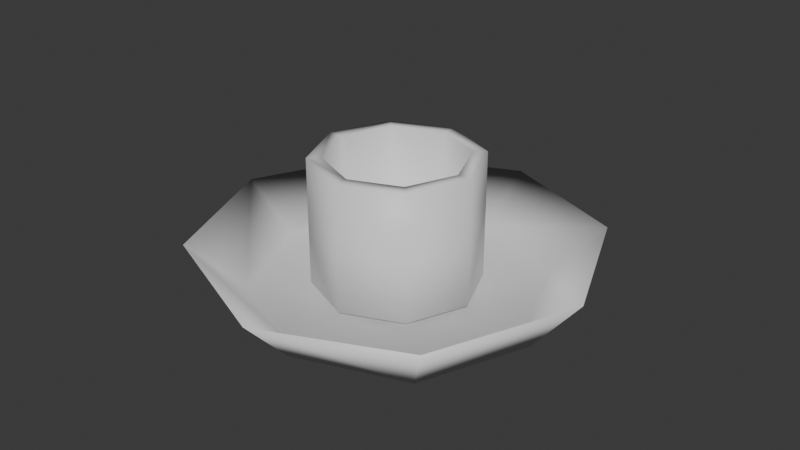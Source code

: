 # Source: CandeHolderPlate.blend  (saved by Blender 4.0.36; exported with 4.5.12 LTS)
import bpy
from mathutils import Matrix  # noqa: F401  (used for matrix-valued properties, if any)

bpy.ops.wm.read_factory_settings(use_empty=True)
scene = bpy.context.scene
scene.name = 'Scene'

# ---- collections
col_collection = bpy.data.collections.new('Collection'); scene.collection.children.link(col_collection)

# ---- materials (node trees are filled in below, after node groups)
mat_metal = bpy.data.materials.new('Metal')
mat_metal.use_transparent_shadow = False

# ---- material node trees
mat_metal.use_nodes = True; mat_metal.node_tree.nodes.clear()
_N = mat_metal.node_tree.nodes; _L = mat_metal.node_tree.links
n0 = _N.new('ShaderNodeBsdfPrincipled'); n0.name = 'Principled BSDF'; n0.location = (10, 300)
n0.inputs[3].default_value = 1.45
n1 = _N.new('ShaderNodeOutputMaterial'); n1.name = 'Material Output'; n1.location = (300, 300)
_L.new(n0.outputs[0], n1.inputs[0])
n1.is_active_output = True

# ---- world
world_world = bpy.data.worlds.new('World'); scene.world = world_world
world_world.use_nodes = True; world_world.node_tree.nodes.clear()
_N = world_world.node_tree.nodes; _L = world_world.node_tree.links
n0 = _N.new('ShaderNodeOutputWorld'); n0.name = 'World Output'; n0.location = (300, 300)
n1 = _N.new('ShaderNodeBackground'); n1.name = 'Background'; n1.location = (10, 300)
n1.inputs[0].default_value = (0.05088, 0.05088, 0.05088, 1.0)
_L.new(n1.outputs[0], n0.inputs[0])
n0.is_active_output = True
world_world.color = (0.05088, 0.05088, 0.05088)
world_world.use_sun_shadow = False
world_world.sun_shadow_jitter_overblur = 0.0

# ---- meshes
me_cylinder_001 = bpy.data.meshes.new('Cylinder.001')
me_cylinder_001.from_pydata([(1.215e-09, 0.04757, -0.006563), (1.04e-09, 0.04539, -0.003397), (0.03342, 0.03327, -0.008044), (0.032, 0.03203, -0.003674), (0.04726, -1.729e-05, -0.007352), (0.04525, -0.0004892, -0.003745), (0.03342, -0.03365, -0.007867), (0.032, -0.03197, -0.003864), (1.215e-09, -0.04695, -0.006688), (1.04e-09, -0.04541, -0.003747), (-0.03342, -0.03295, -0.007427), (-0.032, -0.03167, -0.003687), (-0.04726, -0.0003076, -0.007149), (-0.04525, 0.0003379, -0.003107), (-0.03342, 0.03289, -0.007713), (-0.032, 0.0317, -0.0031), (0.04424, 0.04398, 0.0113), (1.088e-09, 0.06333, 0.01022), (0.06257, 0.0003161, 0.01144), (0.04424, -0.04468, 0.01141), (1.088e-09, -0.0622, 0.009988), (-0.04424, -0.04422, 0.01135), (-0.06257, -1.107e-05, 0.01115), (-0.04424, 0.04372, 0.01027)], [], [(0, 17, 16, 2), (2, 16, 18, 4), (4, 18, 19, 6), (6, 19, 20, 8), (8, 20, 21, 10), (10, 21, 22, 12), (3, 1, 15, 13, 11, 9, 7, 5), (12, 22, 23, 14), (14, 23, 17, 0), (0, 2, 4, 6, 8, 10, 12, 14), (1, 3, 16, 17), (3, 5, 18, 16), (5, 7, 19, 18), (7, 9, 20, 19), (9, 11, 21, 20), (11, 13, 22, 21), (13, 15, 23, 22), (15, 1, 17, 23)])
me_cylinder_001.polygons.foreach_set('use_smooth', [True] * 18)
_uv = me_cylinder_001.uv_layers.new(name='UVMap')
_uv.uv.foreach_set('vector', [1.0, 0.5, 1.0, 1.0, 0.875, 1.0, 0.875, 0.5, 0.875, 0.5, 0.875, 1.0, 0.75, 1.0, 0.75, 0.5, 0.75, 0.5, 0.75, 1.0, 0.625, 1.0, 0.625, 0.5, 0.625, 0.5, 0.625, 1.0, 0.5, 1.0, 0.5, 0.5, 0.5, 0.5, 0.5, 1.0, 0.375, 1.0, 0.375, 0.5, 0.375, 0.5, 0.375, 1.0, 0.25, 1.0, 0.25, 0.5, 0.3952, 0.3952, 0.25, 0.4553, 0.1048, 0.3952, 0.04468, 0.25, 0.1048, 0.1048, 0.25, 0.04468, 0.3952, 0.1048, 0.4553, 0.25, 0.25, 0.5, 0.25, 1.0, 0.125, 1.0, 0.125, 0.5, 0.125, 0.5, 0.125, 1.0, 0.0, 1.0, 0.0, 0.5, 0.75, 0.49, 0.9197, 0.4197, 0.99, 0.25, 0.9197, 0.08029, 0.75, 0.01, 0.5803, 0.08029, 0.51, 0.25, 0.5803, 0.4197, 0.25, 0.4553, 0.3952, 0.3952, 0.4197, 0.4197, 0.25, 0.49, 0.3952, 0.3952, 0.4553, 0.25, 0.49, 0.25, 0.4197, 0.4197, 0.4553, 0.25, 0.3952, 0.1048, 0.4197, 0.08029, 0.49, 0.25, 0.3952, 0.1048, 0.25, 0.04468, 0.25, 0.01, 0.4197, 0.08029, 0.25, 0.04468, 0.1048, 0.1048, 0.08029, 0.08029, 0.25, 0.01, 0.1048, 0.1048, 0.04468, 0.25, 0.01, 0.25, 0.08029, 0.08029, 0.04468, 0.25, 0.1048, 0.3952, 0.08029, 0.4197, 0.01, 0.25, 0.1048, 0.3952, 0.25, 0.4553, 0.25, 0.49, 0.08029, 0.4197])
me_cylinder_001.materials.append(mat_metal)
me_cylinder_001.update()
me_cylinder_002 = bpy.data.meshes.new('Cylinder.002')
me_cylinder_002.from_pydata([(-2.042e-11, 0.02243, -0.01838), (9.625e-11, 0.02144, 0.01945), (0.01586, 0.01586, -0.01838), (0.01516, 0.01516, 0.01945), (0.02243, 1.925e-10, -0.01838), (0.02144, 1.925e-10, 0.01945), (0.01586, -0.01586, -0.01838), (0.01516, -0.01516, 0.01945), (-2.042e-11, -0.02243, -0.01838), (9.625e-11, -0.02144, 0.01945), (-0.01586, -0.01586, -0.01838), (-0.01516, -0.01516, 0.01945), (-0.02243, 1.925e-10, -0.01838), (-0.02144, 1.925e-10, 0.01945), (-0.01586, 0.01586, -0.01838), (-0.01516, 0.01516, 0.01945), (9.625e-11, 0.02584, -0.02052), (9.625e-11, 0.02584, 0.01945), (0.01827, 0.01827, -0.02052), (0.01827, 0.01827, 0.01945), (0.02584, 1.925e-10, -0.02052), (0.02584, 1.925e-10, 0.01945), (0.01827, -0.01827, -0.02052), (0.01827, -0.01827, 0.01945), (9.625e-11, -0.02584, -0.02052), (9.625e-11, -0.02584, 0.01945), (-0.01827, -0.01827, -0.02052), (-0.01827, -0.01827, 0.01945), (-0.02584, 1.925e-10, -0.02052), (-0.02584, 1.925e-10, 0.01945), (-0.01827, 0.01827, -0.02052), (-0.01827, 0.01827, 0.01945)], [], [(0, 2, 3, 1), (2, 4, 5, 3), (4, 6, 7, 5), (6, 8, 9, 7), (8, 10, 11, 9), (10, 12, 13, 11), (12, 14, 15, 13), (14, 0, 1, 15), (0, 14, 12, 10, 8, 6, 4, 2), (16, 17, 19, 18), (18, 19, 21, 20), (20, 21, 23, 22), (22, 23, 25, 24), (24, 25, 27, 26), (26, 27, 29, 28), (28, 29, 31, 30), (30, 31, 17, 16), (16, 18, 20, 22, 24, 26, 28, 30), (1, 3, 19, 17), (3, 5, 21, 19), (5, 7, 23, 21), (7, 9, 25, 23), (9, 11, 27, 25), (11, 13, 29, 27), (13, 15, 31, 29), (15, 1, 17, 31)])
me_cylinder_002.polygons.foreach_set('use_smooth', [True] * 26)
_uv = me_cylinder_002.uv_layers.new(name='UVMap')
_uv.uv.foreach_set('vector', [1.0, 0.5, 0.875, 0.5, 0.875, 1.0, 1.0, 1.0, 0.875, 0.5, 0.75, 0.5, 0.75, 1.0, 0.875, 1.0, 0.75, 0.5, 0.625, 0.5, 0.625, 1.0, 0.75, 1.0, 0.625, 0.5, 0.5, 0.5, 0.5, 1.0, 0.625, 1.0, 0.5, 0.5, 0.375, 0.5, 0.375, 1.0, 0.5, 1.0, 0.375, 0.5, 0.25, 0.5, 0.25, 1.0, 0.375, 1.0, 0.25, 0.5, 0.125, 0.5, 0.125, 1.0, 0.25, 1.0, 0.125, 0.5, 0.0, 0.5, 0.0, 1.0, 0.125, 1.0, 0.75, 0.49, 0.5803, 0.4197, 0.51, 0.25, 0.5803, 0.08029, 0.75, 0.01, 0.9197, 0.08029, 0.99, 0.25, 0.9197, 0.4197, 1.0, 0.5, 1.0, 1.0, 0.875, 1.0, 0.875, 0.5, 0.875, 0.5, 0.875, 1.0, 0.75, 1.0, 0.75, 0.5, 0.75, 0.5, 0.75, 1.0, 0.625, 1.0, 0.625, 0.5, 0.625, 0.5, 0.625, 1.0, 0.5, 1.0, 0.5, 0.5, 0.5, 0.5, 0.5, 1.0, 0.375, 1.0, 0.375, 0.5, 0.375, 0.5, 0.375, 1.0, 0.25, 1.0, 0.25, 0.5, 0.25, 0.5, 0.25, 1.0, 0.125, 1.0, 0.125, 0.5, 0.125, 0.5, 0.125, 1.0, 0.0, 1.0, 0.0, 0.5, 0.75, 0.49, 0.9197, 0.4197, 0.99, 0.25, 0.9197, 0.08029, 0.75, 0.01, 0.5803, 0.08029, 0.51, 0.25, 0.5803, 0.4197, 1.0, 1.0, 0.875, 1.0, 0.875, 1.0, 1.0, 1.0, 0.875, 1.0, 0.75, 1.0, 0.75, 1.0, 0.875, 1.0, 0.75, 1.0, 0.625, 1.0, 0.625, 1.0, 0.75, 1.0, 0.625, 1.0, 0.5, 1.0, 0.5, 1.0, 0.625, 1.0, 0.5, 1.0, 0.375, 1.0, 0.375, 1.0, 0.5, 1.0, 0.375, 1.0, 0.25, 1.0, 0.25, 1.0, 0.375, 1.0, 0.25, 1.0, 0.125, 1.0, 0.125, 1.0, 0.25, 1.0, 0.125, 1.0, 0.0, 1.0, 0.0, 1.0, 0.125, 1.0])
me_cylinder_002.materials.append(mat_metal)
me_cylinder_002.update()

# ---- objects
ob_plate = bpy.data.objects.new('Plate', me_cylinder_001)
ob_cylinder = bpy.data.objects.new('Cylinder', me_cylinder_002)

# ---- transforms, parenting, visibility, modifiers, constraints
ob_plate.location = (-1.088e-09, 0.0005618, 0.005276)
ob_cylinder.location = (-9.625e-11, -1.925e-10, 0.02326)

# ---- collection membership
col_collection.objects.link(ob_plate)
col_collection.objects.link(ob_cylinder)

# ---- scene / render settings (as saved in the file)
scene.frame_start = 1; scene.frame_end = 250; scene.frame_set(1)
scene.render.engine = 'BLENDER_EEVEE_NEXT'
scene.cycles.sampling_pattern = 'TABULATED_SOBOL'
bpy.context.view_layer.update()

# ---- added for rendering (the .blend has no active camera and no usable light): camera, sun
cam_auto = bpy.data.cameras.new('AutoCamera')
cam_auto.lens = 50.0
cam_auto.sensor_width = 36.0
cam_auto.clip_end = 1000.0
ob_auto_camera = bpy.data.objects.new('AutoCamera', cam_auto)
scene.collection.objects.link(ob_auto_camera)
ob_auto_camera.location = (0.185045, -0.220928, 0.168005)
ob_auto_camera.rotation_euler = (1.09748, -7.21219e-08, 0.694738)
scene.camera = ob_auto_camera
light_auto_sun = bpy.data.lights.new('AutoSun', 'SUN')
light_auto_sun.energy = 3.0
light_auto_sun.angle = 0.0523599
ob_auto_sun = bpy.data.objects.new('AutoSun', light_auto_sun)
scene.collection.objects.link(ob_auto_sun)
ob_auto_sun.rotation_euler = (0.872665, 0.174533, 0.523599)
bpy.context.view_layer.update()
